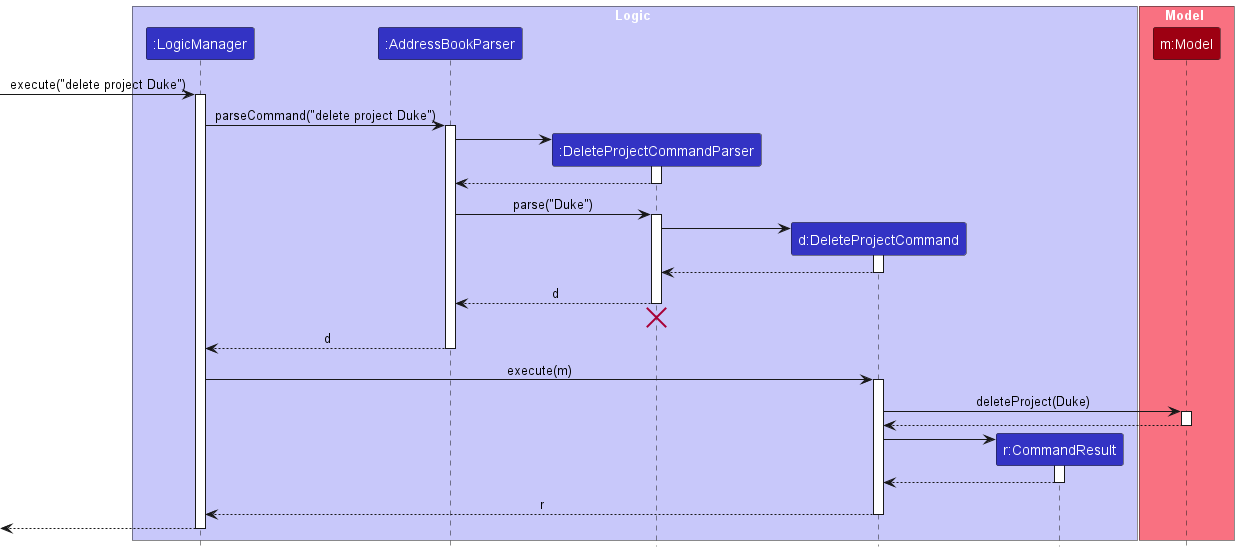

The diagram above was rendered by PlantUML. Its source (embedded in the PNG):
@startuml
!include style.puml
skinparam ArrowFontStyle plain

box Logic LOGIC_COLOR_T1
participant ":LogicManager" as LogicManager LOGIC_COLOR
participant ":AddressBookParser" as AddressBookParser LOGIC_COLOR
participant ":DeleteProjectCommandParser" as DeleteProjectCommandParser LOGIC_COLOR
participant "d:DeleteProjectCommand" as DeleteProjectCommand LOGIC_COLOR
participant "r:CommandResult" as CommandResult LOGIC_COLOR
end box

box Model MODEL_COLOR_T1
participant "m:Model" as Model MODEL_COLOR
end box

[-> LogicManager : execute("delete project Duke")
activate LogicManager

LogicManager -> AddressBookParser : parseCommand("delete project Duke")
activate AddressBookParser

create DeleteProjectCommandParser
AddressBookParser -> DeleteProjectCommandParser
activate DeleteProjectCommandParser

DeleteProjectCommandParser --> AddressBookParser
deactivate DeleteProjectCommandParser

AddressBookParser -> DeleteProjectCommandParser : parse("Duke")
activate DeleteProjectCommandParser

create DeleteProjectCommand
DeleteProjectCommandParser -> DeleteProjectCommand
activate DeleteProjectCommand

DeleteProjectCommand --> DeleteProjectCommandParser :
deactivate DeleteProjectCommand

DeleteProjectCommandParser --> AddressBookParser : d
deactivate DeleteProjectCommandParser
'Hidden arrow to position the destroy marker below the end of the activation bar.
DeleteProjectCommandParser -[hidden]-> AddressBookParser
destroy DeleteProjectCommandParser

AddressBookParser --> LogicManager : d
deactivate AddressBookParser

LogicManager -> DeleteProjectCommand : execute(m)
activate DeleteProjectCommand

DeleteProjectCommand -> Model : deleteProject(Duke)
activate Model

Model --> DeleteProjectCommand
deactivate Model

create CommandResult
DeleteProjectCommand -> CommandResult
activate CommandResult

CommandResult --> DeleteProjectCommand
deactivate CommandResult

DeleteProjectCommand --> LogicManager : r
deactivate DeleteProjectCommand

[<--LogicManager
deactivate LogicManager
@enduml